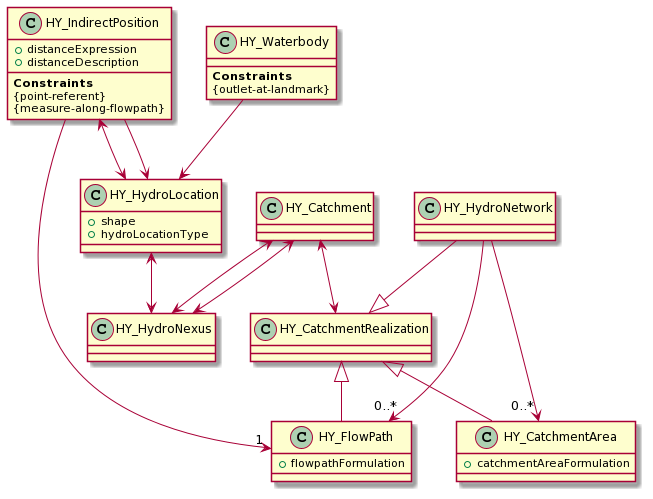

The diagram above was rendered by PlantUML. Its source (embedded in the PNG):
@startuml
HY_CatchmentRealization <|-- HY_FlowPath
HY_CatchmentRealization <|-- HY_CatchmentArea

class HY_FlowPath {
+ flowpathFormulation
}

class HY_CatchmentArea {
+ catchmentAreaFormulation
}

class HY_IndirectPosition {
    + distanceExpression
    + distanceDescription
__
    <b>Constraints</b>
    {point-referent}
    {measure-along-flowpath}
}

HY_IndirectPosition --> "1" HY_FlowPath
HY_IndirectPosition <--> HY_HydroLocation
HY_IndirectPosition --> HY_HydroLocation

HY_Waterbody --> HY_HydroLocation

class HY_HydroLocation {
+ shape
+ hydroLocationType
}
HY_HydroLocation <--> HY_HydroNexus
class HY_Waterbody {
__
<b>Constraints</b>
{outlet-at-landmark}
}

HY_Catchment <--> HY_CatchmentRealization

HY_Catchment <--> HY_HydroNexus
HY_Catchment <--> HY_HydroNexus

HY_HydroNetwork --|> HY_CatchmentRealization
HY_HydroNetwork --> "0..*" HY_FlowPath
HY_HydroNetwork --> "0..*" HY_CatchmentArea
@enduml